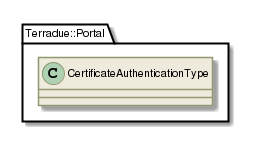

The diagram above was rendered by PlantUML. Its source (embedded in the PNG):
@startuml

skinparam backgroundColor #FFFFFF


skinparam sequence {

        ActorBorderColor #000000
   
        ArrowColor #919871 
        ArrowFontSize 8
        ArrowFontStyle plain
        ArrowFontName Arial
        
        LifeLineBorderColor #919871
        LifeLineBackgroundColor #EEEBDC

        ParticipantBorderColor #919871
        ParticipantBackgroundColor #EEEBDC
        ParticipantFontName Arial
        ParticipantFontSize 10
        ParticipantFontColor #000000

        ActorBackgroundColor #EEEBDC
        ActorFontColor #000000
        ActorFontSize 10
        ActorFontName Arial
         
}

skinparam class {

	ArrowFontColor #000000
	ArrowFontSize 10
	ArrowFontStyle plain
	ArrowFontName Arial
	
	AttributeFontColor #000000
	AttributeFontSize 10
	AttributeIconSize 11
	AttributeFontStyle plain
	AttributeFontName Arial

	FontColor #000000
	FontSize 11
	FontStyle plain
	FontName Arial

	StereotypeFontColor #000000
	StereotypeFontSize 10
	StereotypeFontStyle plain
	StereotypeFontName Arial

	BackgroundColor #EEEBDC
 	ArrowColor #919871
 	BorderColor #919871
 	
 }
 
skinparam component {
 
	FontSize 11 
 	BackgroundColor #EEEBDC
 	InterfaceBackgroundColor white
	InterfaceBorderColor black
 	BorderColor #919871
	ArrowColor black
 	ArrowFontColor #777777
 	FontName Arial
 	ArrowFontName Arial
	
	

}

skinparam package {
	FontColor black
	FontSize 11
	FontStyle plain
	FontName Arial
}

skinparam state {
	BackgroundColor #EEEBDC
	BorderColor #919871
	ArrowColor  black
	

	FontColor black
	FontSize 11
	FontStyle plain
	FontName Arial

	ArrowFontColor black
	ArrowFontSize 11
	ArrowFontStyle plain
	ArrowFontName Arial
	AttributeFontColor black
	AttributeFontSize 11
	AttributeFontStyle plain
	AttributeFontName Arial
	
}

skinparam activity {
	
	ArrowColor black
	BackgroundColor #EEEBDC
	BorderColor #919871
	StartColor black
	EndColor black
	BarColor #919871
	
	FontColor black
	FontSize 11
	FontStyle plain
	FontName Arial

	ArrowFontColor black
	ArrowFontSize 11
	ArrowFontStyle plain
	ArrowFontName Arial

}

skinparam usecase {
	
	BackgroundColor #EEEBDC
 	InterfaceBackgroundColor white
	InterfaceBorderColor black
 	BorderColor #919871
	ArrowColor black
	ActorBorderColor #919871
	ActorFontName Courier

}
skinparam backgroundColor #FFFFFF
skinparam componentStyle uml2
set namespaceSeparator ::
class Terradue::Portal::CertificateAuthenticationType {
[[../information/classes/class_terradue_1_1_portal_1_1_certificate_authentication_type.html]]
}

@enduml